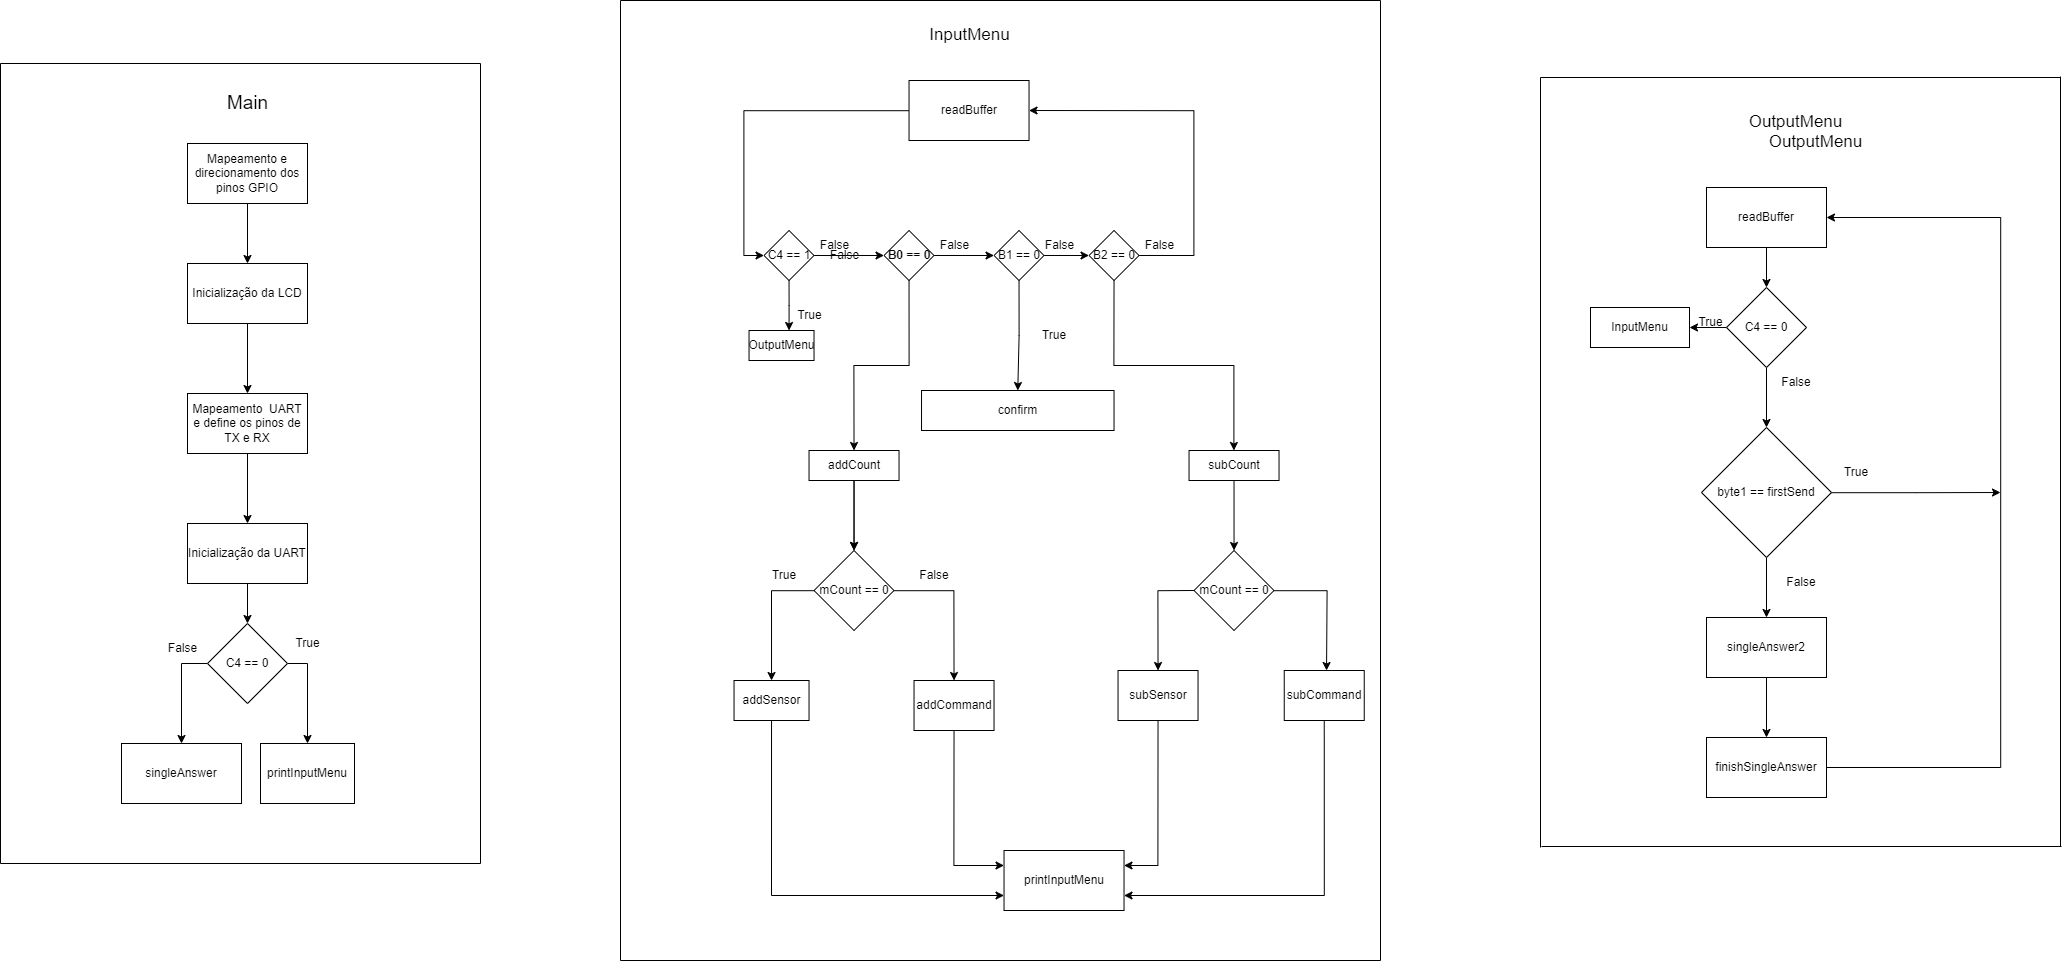

The diagram above was exported from draw.io. Its source (the exported page's mxGraphModel, read from the mxfile embedded in the PNG):
<mxGraphModel dx="6351" dy="3412" grid="1" gridSize="10" guides="1" tooltips="1" connect="1" arrows="1" fold="1" page="1" pageScale="1" pageWidth="827" pageHeight="1169" math="0" shadow="0">
  <root>
    <mxCell id="0" />
    <mxCell id="1" parent="0" />
    <mxCell id="2" style="edgeStyle=orthogonalEdgeStyle;rounded=0;orthogonalLoop=1;jettySize=auto;html=1;entryX=0.5;entryY=0;entryDx=0;entryDy=0;" edge="1" source="3" target="15" parent="1">
      <mxGeometry relative="1" as="geometry" />
    </mxCell>
    <mxCell id="3" value="C4 == 0" style="rhombus;whiteSpace=wrap;html=1;" vertex="1" parent="1">
      <mxGeometry x="3436" y="620" width="80" height="80" as="geometry" />
    </mxCell>
    <mxCell id="4" style="edgeStyle=orthogonalEdgeStyle;rounded=0;orthogonalLoop=1;jettySize=auto;html=1;entryX=0.5;entryY=0;entryDx=0;entryDy=0;" edge="1" source="15" target="8" parent="1">
      <mxGeometry relative="1" as="geometry" />
    </mxCell>
    <mxCell id="5" style="edgeStyle=orthogonalEdgeStyle;rounded=0;orthogonalLoop=1;jettySize=auto;html=1;" edge="1" source="15" parent="1">
      <mxGeometry relative="1" as="geometry">
        <mxPoint x="3710" y="825" as="targetPoint" />
      </mxGeometry>
    </mxCell>
    <mxCell id="6" style="edgeStyle=orthogonalEdgeStyle;rounded=0;orthogonalLoop=1;jettySize=auto;html=1;entryX=0.5;entryY=0;entryDx=0;entryDy=0;" edge="1" source="8" target="10" parent="1">
      <mxGeometry relative="1" as="geometry" />
    </mxCell>
    <mxCell id="7" style="edgeStyle=orthogonalEdgeStyle;rounded=0;orthogonalLoop=1;jettySize=auto;html=1;exitX=0;exitY=0.5;exitDx=0;exitDy=0;entryX=1;entryY=0.5;entryDx=0;entryDy=0;" edge="1" source="3" target="18" parent="1">
      <mxGeometry relative="1" as="geometry" />
    </mxCell>
    <mxCell id="8" value="singleAnswer2" style="rounded=0;whiteSpace=wrap;html=1;" vertex="1" parent="1">
      <mxGeometry x="3416" y="950" width="120" height="60" as="geometry" />
    </mxCell>
    <mxCell id="9" style="edgeStyle=orthogonalEdgeStyle;rounded=0;orthogonalLoop=1;jettySize=auto;html=1;entryX=1;entryY=0.5;entryDx=0;entryDy=0;" edge="1" source="10" target="12" parent="1">
      <mxGeometry relative="1" as="geometry">
        <Array as="points">
          <mxPoint x="3710" y="1100" />
          <mxPoint x="3710" y="550" />
        </Array>
      </mxGeometry>
    </mxCell>
    <mxCell id="10" value="finishSingleAnswer" style="rounded=0;whiteSpace=wrap;html=1;" vertex="1" parent="1">
      <mxGeometry x="3416" y="1070" width="120" height="60" as="geometry" />
    </mxCell>
    <mxCell id="11" style="edgeStyle=orthogonalEdgeStyle;rounded=0;orthogonalLoop=1;jettySize=auto;html=1;entryX=0.5;entryY=0;entryDx=0;entryDy=0;" edge="1" source="12" target="3" parent="1">
      <mxGeometry relative="1" as="geometry" />
    </mxCell>
    <mxCell id="12" value="readBuffer" style="rounded=0;whiteSpace=wrap;html=1;" vertex="1" parent="1">
      <mxGeometry x="3416" y="520" width="120" height="60" as="geometry" />
    </mxCell>
    <mxCell id="13" value="False" style="text;html=1;strokeColor=none;fillColor=none;align=center;verticalAlign=middle;whiteSpace=wrap;rounded=0;" vertex="1" parent="1">
      <mxGeometry x="3476" y="700" width="60" height="30" as="geometry" />
    </mxCell>
    <mxCell id="14" value="True" style="text;html=1;strokeColor=none;fillColor=none;align=center;verticalAlign=middle;whiteSpace=wrap;rounded=0;" vertex="1" parent="1">
      <mxGeometry x="3536" y="790" width="60" height="30" as="geometry" />
    </mxCell>
    <mxCell id="15" value="byte1 == firstSend" style="rhombus;whiteSpace=wrap;html=1;" vertex="1" parent="1">
      <mxGeometry x="3411" y="760" width="130" height="130" as="geometry" />
    </mxCell>
    <mxCell id="16" value="False" style="text;html=1;strokeColor=none;fillColor=none;align=center;verticalAlign=middle;whiteSpace=wrap;rounded=0;" vertex="1" parent="1">
      <mxGeometry x="3481" y="900" width="60" height="30" as="geometry" />
    </mxCell>
    <mxCell id="17" value="True" style="text;html=1;align=center;verticalAlign=middle;resizable=0;points=[];autosize=1;strokeColor=none;fillColor=none;" vertex="1" parent="1">
      <mxGeometry x="3395" y="640" width="50" height="30" as="geometry" />
    </mxCell>
    <mxCell id="18" value="InputMenu" style="rounded=0;whiteSpace=wrap;html=1;" vertex="1" parent="1">
      <mxGeometry x="3300" y="640" width="99" height="40" as="geometry" />
    </mxCell>
    <mxCell id="19" value="" style="endArrow=none;html=1;rounded=0;" edge="1" parent="1">
      <mxGeometry width="50" height="50" relative="1" as="geometry">
        <mxPoint x="3250" y="410" as="sourcePoint" />
        <mxPoint x="3770" y="410" as="targetPoint" />
      </mxGeometry>
    </mxCell>
    <mxCell id="20" value="" style="endArrow=none;html=1;rounded=0;" edge="1" parent="1">
      <mxGeometry width="50" height="50" relative="1" as="geometry">
        <mxPoint x="3251" y="1179" as="sourcePoint" />
        <mxPoint x="3771" y="1179" as="targetPoint" />
      </mxGeometry>
    </mxCell>
    <mxCell id="21" value="" style="endArrow=none;html=1;rounded=0;" edge="1" parent="1">
      <mxGeometry width="50" height="50" relative="1" as="geometry">
        <mxPoint x="3250" y="1180" as="sourcePoint" />
        <mxPoint x="3250" y="410" as="targetPoint" />
      </mxGeometry>
    </mxCell>
    <mxCell id="22" value="" style="endArrow=none;html=1;rounded=0;" edge="1" parent="1">
      <mxGeometry width="50" height="50" relative="1" as="geometry">
        <mxPoint x="3770" y="1179" as="sourcePoint" />
        <mxPoint x="3770" y="409" as="targetPoint" />
      </mxGeometry>
    </mxCell>
    <mxCell id="23" value="&lt;font style=&quot;font-size: 17px;&quot;&gt;OutputMenu&lt;/font&gt;" style="text;html=1;align=center;verticalAlign=middle;resizable=0;points=[];autosize=1;strokeColor=none;fillColor=none;" vertex="1" parent="1">
      <mxGeometry x="3445" y="440" width="120" height="30" as="geometry" />
    </mxCell>
    <mxCell id="24" value="" style="edgeStyle=orthogonalEdgeStyle;rounded=0;orthogonalLoop=1;jettySize=auto;html=1;" edge="1" source="25" target="27" parent="1">
      <mxGeometry relative="1" as="geometry" />
    </mxCell>
    <mxCell id="25" value="Inicialização da LCD" style="rounded=0;whiteSpace=wrap;html=1;" vertex="1" parent="1">
      <mxGeometry x="1897" y="596" width="120" height="60" as="geometry" />
    </mxCell>
    <mxCell id="26" style="edgeStyle=orthogonalEdgeStyle;rounded=0;orthogonalLoop=1;jettySize=auto;html=1;exitX=0.5;exitY=1;exitDx=0;exitDy=0;entryX=0.5;entryY=0;entryDx=0;entryDy=0;" edge="1" source="27" target="31" parent="1">
      <mxGeometry relative="1" as="geometry" />
    </mxCell>
    <mxCell id="27" value="Mapeamento&amp;nbsp; UART e define os pinos de TX e RX" style="rounded=0;whiteSpace=wrap;html=1;" vertex="1" parent="1">
      <mxGeometry x="1897" y="726" width="120" height="60" as="geometry" />
    </mxCell>
    <mxCell id="28" value="" style="edgeStyle=orthogonalEdgeStyle;rounded=0;orthogonalLoop=1;jettySize=auto;html=1;" edge="1" source="29" target="25" parent="1">
      <mxGeometry relative="1" as="geometry" />
    </mxCell>
    <mxCell id="29" value="Mapeamento e direcionamento dos pinos GPIO" style="rounded=0;whiteSpace=wrap;html=1;" vertex="1" parent="1">
      <mxGeometry x="1897" y="476" width="120" height="60" as="geometry" />
    </mxCell>
    <mxCell id="30" style="edgeStyle=orthogonalEdgeStyle;rounded=0;orthogonalLoop=1;jettySize=auto;html=1;exitX=0.5;exitY=1;exitDx=0;exitDy=0;entryX=0.5;entryY=0;entryDx=0;entryDy=0;" edge="1" source="31" target="34" parent="1">
      <mxGeometry relative="1" as="geometry" />
    </mxCell>
    <mxCell id="31" value="Inicialização da UART" style="rounded=0;whiteSpace=wrap;html=1;" vertex="1" parent="1">
      <mxGeometry x="1897" y="856" width="120" height="60" as="geometry" />
    </mxCell>
    <mxCell id="32" style="edgeStyle=orthogonalEdgeStyle;rounded=0;orthogonalLoop=1;jettySize=auto;html=1;exitX=0;exitY=0.5;exitDx=0;exitDy=0;entryX=0.5;entryY=0;entryDx=0;entryDy=0;" edge="1" source="34" target="42" parent="1">
      <mxGeometry relative="1" as="geometry" />
    </mxCell>
    <mxCell id="33" style="edgeStyle=orthogonalEdgeStyle;rounded=0;orthogonalLoop=1;jettySize=auto;html=1;exitX=1;exitY=0.5;exitDx=0;exitDy=0;" edge="1" source="34" target="37" parent="1">
      <mxGeometry relative="1" as="geometry" />
    </mxCell>
    <mxCell id="34" value="C4 == 0" style="rhombus;whiteSpace=wrap;html=1;" vertex="1" parent="1">
      <mxGeometry x="1917" y="956" width="80" height="80" as="geometry" />
    </mxCell>
    <mxCell id="35" value="" style="endArrow=none;html=1;rounded=0;" edge="1" parent="1">
      <mxGeometry width="50" height="50" relative="1" as="geometry">
        <mxPoint x="1710" y="1196" as="sourcePoint" />
        <mxPoint x="2190" y="1196" as="targetPoint" />
      </mxGeometry>
    </mxCell>
    <mxCell id="36" value="" style="endArrow=none;html=1;rounded=0;" edge="1" parent="1">
      <mxGeometry width="50" height="50" relative="1" as="geometry">
        <mxPoint x="1710" y="1196" as="sourcePoint" />
        <mxPoint x="1710" y="396" as="targetPoint" />
      </mxGeometry>
    </mxCell>
    <mxCell id="37" value="printInputMenu" style="rounded=0;whiteSpace=wrap;html=1;" vertex="1" parent="1">
      <mxGeometry x="1970" y="1076" width="94" height="60" as="geometry" />
    </mxCell>
    <mxCell id="38" value="" style="endArrow=none;html=1;rounded=0;" edge="1" parent="1">
      <mxGeometry width="50" height="50" relative="1" as="geometry">
        <mxPoint x="2190" y="1196" as="sourcePoint" />
        <mxPoint x="2190" y="396" as="targetPoint" />
      </mxGeometry>
    </mxCell>
    <mxCell id="39" value="&lt;font style=&quot;font-size: 19px;&quot;&gt;Main&lt;/font&gt;" style="text;html=1;align=center;verticalAlign=middle;resizable=0;points=[];autosize=1;strokeColor=none;fillColor=none;strokeWidth=9;" vertex="1" parent="1">
      <mxGeometry x="1927" y="416" width="60" height="40" as="geometry" />
    </mxCell>
    <mxCell id="40" value="True" style="text;html=1;align=center;verticalAlign=middle;resizable=0;points=[];autosize=1;strokeColor=none;fillColor=none;" vertex="1" parent="1">
      <mxGeometry x="1992" y="961" width="50" height="30" as="geometry" />
    </mxCell>
    <mxCell id="41" value="False" style="text;html=1;align=center;verticalAlign=middle;resizable=0;points=[];autosize=1;strokeColor=none;fillColor=none;" vertex="1" parent="1">
      <mxGeometry x="1867" y="966" width="50" height="30" as="geometry" />
    </mxCell>
    <mxCell id="42" value="singleAnswer" style="rounded=0;whiteSpace=wrap;html=1;" vertex="1" parent="1">
      <mxGeometry x="1831" y="1076" width="120" height="60" as="geometry" />
    </mxCell>
    <mxCell id="43" value="" style="endArrow=none;html=1;rounded=0;" edge="1" parent="1">
      <mxGeometry width="50" height="50" relative="1" as="geometry">
        <mxPoint x="1710" y="396" as="sourcePoint" />
        <mxPoint x="2190" y="396" as="targetPoint" />
      </mxGeometry>
    </mxCell>
    <mxCell id="44" value="&lt;font style=&quot;font-size: 17px;&quot;&gt;OutputMenu&lt;/font&gt;" style="text;html=1;align=center;verticalAlign=middle;resizable=0;points=[];autosize=1;strokeColor=none;fillColor=none;" vertex="1" parent="1">
      <mxGeometry x="3465" y="460" width="120" height="30" as="geometry" />
    </mxCell>
    <mxCell id="45" style="edgeStyle=orthogonalEdgeStyle;rounded=0;orthogonalLoop=1;jettySize=auto;html=1;exitX=0.5;exitY=1;exitDx=0;exitDy=0;" edge="1" source="47" parent="1">
      <mxGeometry relative="1" as="geometry">
        <mxPoint x="2498.5299999999997" y="663" as="targetPoint" />
      </mxGeometry>
    </mxCell>
    <mxCell id="46" style="edgeStyle=orthogonalEdgeStyle;rounded=0;orthogonalLoop=1;jettySize=auto;html=1;entryX=0;entryY=0.5;entryDx=0;entryDy=0;" edge="1" source="47" target="50" parent="1">
      <mxGeometry relative="1" as="geometry" />
    </mxCell>
    <mxCell id="47" value="C4 == 1" style="rhombus;whiteSpace=wrap;html=1;" vertex="1" parent="1">
      <mxGeometry x="2473.5299999999997" y="563" width="50" height="50" as="geometry" />
    </mxCell>
    <mxCell id="48" style="edgeStyle=orthogonalEdgeStyle;rounded=0;orthogonalLoop=1;jettySize=auto;html=1;exitX=0.5;exitY=1;exitDx=0;exitDy=0;entryX=0.5;entryY=0;entryDx=0;entryDy=0;" edge="1" source="50" target="58" parent="1">
      <mxGeometry relative="1" as="geometry" />
    </mxCell>
    <mxCell id="49" style="edgeStyle=orthogonalEdgeStyle;rounded=0;orthogonalLoop=1;jettySize=auto;html=1;entryX=0;entryY=0.5;entryDx=0;entryDy=0;" edge="1" source="50" target="53" parent="1">
      <mxGeometry relative="1" as="geometry" />
    </mxCell>
    <mxCell id="50" value="B0 == 0" style="rhombus;whiteSpace=wrap;html=1;fontStyle=1" vertex="1" parent="1">
      <mxGeometry x="2593.5299999999997" y="563" width="50" height="50" as="geometry" />
    </mxCell>
    <mxCell id="51" style="edgeStyle=orthogonalEdgeStyle;rounded=0;orthogonalLoop=1;jettySize=auto;html=1;entryX=0;entryY=0.5;entryDx=0;entryDy=0;" edge="1" source="53" target="56" parent="1">
      <mxGeometry relative="1" as="geometry" />
    </mxCell>
    <mxCell id="52" style="edgeStyle=orthogonalEdgeStyle;rounded=0;orthogonalLoop=1;jettySize=auto;html=1;exitX=0.5;exitY=1;exitDx=0;exitDy=0;entryX=0.5;entryY=0;entryDx=0;entryDy=0;" edge="1" source="53" target="88" parent="1">
      <mxGeometry relative="1" as="geometry" />
    </mxCell>
    <mxCell id="53" value="B1 == 0" style="rhombus;whiteSpace=wrap;html=1;" vertex="1" parent="1">
      <mxGeometry x="2703.5299999999997" y="563" width="50" height="50" as="geometry" />
    </mxCell>
    <mxCell id="54" style="edgeStyle=orthogonalEdgeStyle;rounded=0;orthogonalLoop=1;jettySize=auto;html=1;exitX=0.5;exitY=1;exitDx=0;exitDy=0;" edge="1" source="56" target="60" parent="1">
      <mxGeometry relative="1" as="geometry" />
    </mxCell>
    <mxCell id="55" style="edgeStyle=orthogonalEdgeStyle;rounded=0;orthogonalLoop=1;jettySize=auto;html=1;exitX=1;exitY=0.5;exitDx=0;exitDy=0;entryX=1;entryY=0.5;entryDx=0;entryDy=0;" edge="1" source="56" target="85" parent="1">
      <mxGeometry relative="1" as="geometry">
        <Array as="points">
          <mxPoint x="2903.53" y="588" />
          <mxPoint x="2903.53" y="443" />
        </Array>
      </mxGeometry>
    </mxCell>
    <mxCell id="56" value="B2 == 0" style="rhombus;whiteSpace=wrap;html=1;" vertex="1" parent="1">
      <mxGeometry x="2798.5299999999997" y="563" width="50" height="50" as="geometry" />
    </mxCell>
    <mxCell id="57" style="edgeStyle=orthogonalEdgeStyle;rounded=0;orthogonalLoop=1;jettySize=auto;html=1;exitX=0.5;exitY=1;exitDx=0;exitDy=0;entryX=0.5;entryY=0;entryDx=0;entryDy=0;" edge="1" source="58" target="79" parent="1">
      <mxGeometry relative="1" as="geometry" />
    </mxCell>
    <mxCell id="58" value="addCount" style="rounded=0;whiteSpace=wrap;html=1;" vertex="1" parent="1">
      <mxGeometry x="2518.5299999999997" y="783" width="90" height="30" as="geometry" />
    </mxCell>
    <mxCell id="59" style="edgeStyle=orthogonalEdgeStyle;rounded=0;orthogonalLoop=1;jettySize=auto;html=1;entryX=0.5;entryY=0;entryDx=0;entryDy=0;" edge="1" source="60" target="73" parent="1">
      <mxGeometry relative="1" as="geometry" />
    </mxCell>
    <mxCell id="60" value="subCount" style="rounded=0;whiteSpace=wrap;html=1;" vertex="1" parent="1">
      <mxGeometry x="2898.53" y="783" width="90" height="30" as="geometry" />
    </mxCell>
    <mxCell id="61" style="edgeStyle=orthogonalEdgeStyle;rounded=0;orthogonalLoop=1;jettySize=auto;html=1;exitX=0.5;exitY=1;exitDx=0;exitDy=0;entryX=0;entryY=0.75;entryDx=0;entryDy=0;" edge="1" source="62" target="72" parent="1">
      <mxGeometry relative="1" as="geometry" />
    </mxCell>
    <mxCell id="62" value="addSensor" style="rounded=0;whiteSpace=wrap;html=1;" vertex="1" parent="1">
      <mxGeometry x="2443.53" y="1013" width="75" height="40" as="geometry" />
    </mxCell>
    <mxCell id="63" style="edgeStyle=orthogonalEdgeStyle;rounded=0;orthogonalLoop=1;jettySize=auto;html=1;exitX=0.5;exitY=1;exitDx=0;exitDy=0;entryX=1;entryY=0.25;entryDx=0;entryDy=0;" edge="1" source="64" target="72" parent="1">
      <mxGeometry relative="1" as="geometry" />
    </mxCell>
    <mxCell id="64" value="subSensor" style="rounded=0;whiteSpace=wrap;html=1;" vertex="1" parent="1">
      <mxGeometry x="2827.5299999999997" y="1003" width="80" height="50" as="geometry" />
    </mxCell>
    <mxCell id="65" style="edgeStyle=orthogonalEdgeStyle;rounded=0;orthogonalLoop=1;jettySize=auto;html=1;exitX=0.5;exitY=1;exitDx=0;exitDy=0;entryX=0;entryY=0.25;entryDx=0;entryDy=0;" edge="1" source="66" target="72" parent="1">
      <mxGeometry relative="1" as="geometry" />
    </mxCell>
    <mxCell id="66" value="addCommand" style="rounded=0;whiteSpace=wrap;html=1;" vertex="1" parent="1">
      <mxGeometry x="2623.5299999999997" y="1013" width="80" height="50" as="geometry" />
    </mxCell>
    <mxCell id="67" style="edgeStyle=orthogonalEdgeStyle;rounded=0;orthogonalLoop=1;jettySize=auto;html=1;exitX=0.5;exitY=1;exitDx=0;exitDy=0;entryX=1;entryY=0.75;entryDx=0;entryDy=0;" edge="1" source="68" target="72" parent="1">
      <mxGeometry relative="1" as="geometry" />
    </mxCell>
    <mxCell id="68" value="subCommand" style="rounded=0;whiteSpace=wrap;html=1;" vertex="1" parent="1">
      <mxGeometry x="2993.75" y="1003" width="80" height="50" as="geometry" />
    </mxCell>
    <mxCell id="69" value="OutputMenu" style="rounded=0;whiteSpace=wrap;html=1;" vertex="1" parent="1">
      <mxGeometry x="2458.53" y="663" width="65" height="30" as="geometry" />
    </mxCell>
    <mxCell id="70" value="True" style="text;html=1;strokeColor=none;fillColor=none;align=center;verticalAlign=middle;whiteSpace=wrap;rounded=0;" vertex="1" parent="1">
      <mxGeometry x="2463.53" y="893" width="60" height="30" as="geometry" />
    </mxCell>
    <mxCell id="71" value="False" style="text;html=1;strokeColor=none;fillColor=none;align=center;verticalAlign=middle;whiteSpace=wrap;rounded=0;" vertex="1" parent="1">
      <mxGeometry x="2613.5299999999997" y="893" width="60" height="30" as="geometry" />
    </mxCell>
    <mxCell id="72" value="printInputMenu" style="rounded=0;whiteSpace=wrap;html=1;" vertex="1" parent="1">
      <mxGeometry x="2713.5299999999997" y="1183" width="120" height="60" as="geometry" />
    </mxCell>
    <mxCell id="73" value="mCount == 0" style="rhombus;whiteSpace=wrap;html=1;" vertex="1" parent="1">
      <mxGeometry x="2903.53" y="883" width="80" height="80" as="geometry" />
    </mxCell>
    <mxCell id="74" style="edgeStyle=orthogonalEdgeStyle;rounded=0;orthogonalLoop=1;jettySize=auto;html=1;entryX=0.5;entryY=0;entryDx=0;entryDy=0;" edge="1" source="79" target="66" parent="1">
      <mxGeometry relative="1" as="geometry">
        <Array as="points">
          <mxPoint x="2663.5299999999997" y="923" />
        </Array>
      </mxGeometry>
    </mxCell>
    <mxCell id="75" value="True" style="text;html=1;align=center;verticalAlign=middle;resizable=0;points=[];autosize=1;strokeColor=none;fillColor=none;" vertex="1" parent="1">
      <mxGeometry x="2493.5299999999997" y="633" width="50" height="30" as="geometry" />
    </mxCell>
    <mxCell id="76" style="edgeStyle=orthogonalEdgeStyle;rounded=0;orthogonalLoop=1;jettySize=auto;html=1;entryX=0.5;entryY=0;entryDx=0;entryDy=0;" edge="1" source="58" target="79" parent="1">
      <mxGeometry relative="1" as="geometry" />
    </mxCell>
    <mxCell id="77" style="edgeStyle=orthogonalEdgeStyle;rounded=0;orthogonalLoop=1;jettySize=auto;html=1;exitX=0;exitY=0.5;exitDx=0;exitDy=0;entryX=0.5;entryY=0;entryDx=0;entryDy=0;" edge="1" source="73" target="64" parent="1">
      <mxGeometry relative="1" as="geometry" />
    </mxCell>
    <mxCell id="78" style="edgeStyle=orthogonalEdgeStyle;rounded=0;orthogonalLoop=1;jettySize=auto;html=1;entryX=0.5;entryY=0;entryDx=0;entryDy=0;" edge="1" source="73" parent="1">
      <mxGeometry relative="1" as="geometry">
        <mxPoint x="3036.03" y="1003" as="targetPoint" />
      </mxGeometry>
    </mxCell>
    <mxCell id="79" value="mCount == 0" style="rhombus;whiteSpace=wrap;html=1;" vertex="1" parent="1">
      <mxGeometry x="2523.5299999999997" y="883" width="80" height="80" as="geometry" />
    </mxCell>
    <mxCell id="80" style="edgeStyle=orthogonalEdgeStyle;rounded=0;orthogonalLoop=1;jettySize=auto;html=1;entryX=0.5;entryY=0;entryDx=0;entryDy=0;" edge="1" source="79" target="62" parent="1">
      <mxGeometry relative="1" as="geometry" />
    </mxCell>
    <mxCell id="81" value="False" style="text;html=1;align=center;verticalAlign=middle;resizable=0;points=[];autosize=1;strokeColor=none;fillColor=none;" vertex="1" parent="1">
      <mxGeometry x="2518.5299999999997" y="563" width="50" height="30" as="geometry" />
    </mxCell>
    <mxCell id="82" value="False" style="text;html=1;align=center;verticalAlign=middle;resizable=0;points=[];autosize=1;strokeColor=none;fillColor=none;" vertex="1" parent="1">
      <mxGeometry x="2638.5299999999997" y="563" width="50" height="30" as="geometry" />
    </mxCell>
    <mxCell id="83" value="False" style="text;html=1;align=center;verticalAlign=middle;resizable=0;points=[];autosize=1;strokeColor=none;fillColor=none;" vertex="1" parent="1">
      <mxGeometry x="2843.5299999999997" y="563" width="50" height="30" as="geometry" />
    </mxCell>
    <mxCell id="84" style="edgeStyle=orthogonalEdgeStyle;rounded=0;orthogonalLoop=1;jettySize=auto;html=1;entryX=0;entryY=0.5;entryDx=0;entryDy=0;" edge="1" source="85" target="47" parent="1">
      <mxGeometry relative="1" as="geometry" />
    </mxCell>
    <mxCell id="85" value="readBuffer" style="rounded=0;whiteSpace=wrap;html=1;" vertex="1" parent="1">
      <mxGeometry x="2618.5299999999997" y="413" width="120" height="60" as="geometry" />
    </mxCell>
    <mxCell id="86" value="False" style="text;html=1;align=center;verticalAlign=middle;resizable=0;points=[];autosize=1;strokeColor=none;fillColor=none;" vertex="1" parent="1">
      <mxGeometry x="2528.5299999999997" y="573" width="50" height="30" as="geometry" />
    </mxCell>
    <mxCell id="87" value="False" style="text;html=1;align=center;verticalAlign=middle;resizable=0;points=[];autosize=1;strokeColor=none;fillColor=none;" vertex="1" parent="1">
      <mxGeometry x="2743.5299999999997" y="563" width="50" height="30" as="geometry" />
    </mxCell>
    <mxCell id="88" value="confirm" style="rounded=0;whiteSpace=wrap;html=1;" vertex="1" parent="1">
      <mxGeometry x="2631.0299999999997" y="723" width="192.5" height="40" as="geometry" />
    </mxCell>
    <mxCell id="89" value="True" style="text;html=1;strokeColor=none;fillColor=none;align=center;verticalAlign=middle;whiteSpace=wrap;rounded=0;" vertex="1" parent="1">
      <mxGeometry x="2733.5299999999997" y="653" width="60" height="30" as="geometry" />
    </mxCell>
    <mxCell id="90" value="" style="endArrow=none;html=1;rounded=0;" edge="1" parent="1">
      <mxGeometry width="50" height="50" relative="1" as="geometry">
        <mxPoint x="2330" y="333" as="sourcePoint" />
        <mxPoint x="3090" y="333" as="targetPoint" />
      </mxGeometry>
    </mxCell>
    <mxCell id="91" value="" style="endArrow=none;html=1;rounded=0;" edge="1" parent="1">
      <mxGeometry width="50" height="50" relative="1" as="geometry">
        <mxPoint x="2330" y="1293" as="sourcePoint" />
        <mxPoint x="2330" y="333" as="targetPoint" />
      </mxGeometry>
    </mxCell>
    <mxCell id="92" value="" style="endArrow=none;html=1;rounded=0;" edge="1" parent="1">
      <mxGeometry width="50" height="50" relative="1" as="geometry">
        <mxPoint x="3090" y="1293" as="sourcePoint" />
        <mxPoint x="3090" y="333" as="targetPoint" />
      </mxGeometry>
    </mxCell>
    <mxCell id="93" value="&lt;font style=&quot;font-size: 17px;&quot;&gt;InputMenu&lt;/font&gt;" style="text;html=1;align=center;verticalAlign=middle;resizable=0;points=[];autosize=1;strokeColor=none;fillColor=none;" vertex="1" parent="1">
      <mxGeometry x="2628.5299999999997" y="353" width="100" height="30" as="geometry" />
    </mxCell>
    <mxCell id="94" value="" style="endArrow=none;html=1;rounded=0;" edge="1" parent="1">
      <mxGeometry width="50" height="50" relative="1" as="geometry">
        <mxPoint x="2330" y="1293" as="sourcePoint" />
        <mxPoint x="3090" y="1293" as="targetPoint" />
      </mxGeometry>
    </mxCell>
  </root>
</mxGraphModel>